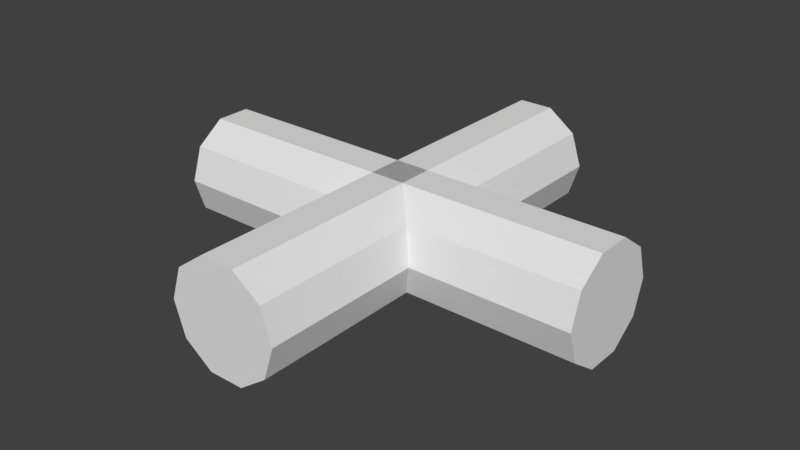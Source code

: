 # Source: Minigame_Cross.blend  (saved by Blender 2.78.0; exported with 4.5.12 LTS)
import bpy
from mathutils import Matrix  # noqa: F401  (used for matrix-valued properties, if any)

bpy.ops.wm.read_factory_settings(use_empty=True)
scene = bpy.context.scene
scene.name = 'Scene'

# ---- collections
col_collection_1 = bpy.data.collections.new('Collection 1'); scene.collection.children.link(col_collection_1)

# ---- world
world_world = bpy.data.worlds.new('World'); scene.world = world_world
world_world.color = (0.05088, 0.05088, 0.05088)
world_world.use_sun_shadow = False
world_world.sun_shadow_jitter_overblur = 0.0
world_world.cycles.sampling_method = 'MANUAL'

# ---- meshes
me_cylinder_001 = bpy.data.meshes.new('Cylinder.001')
me_cylinder_001.from_pydata([(0.0, 0.26, -1.0), (0.0, 0.26, 1.0), (0.1528, 0.2103, -1.0), (0.1528, 0.2103, 1.0), (0.2473, 0.08034, -1.0), (0.2473, 0.08034, 1.0), (0.2473, -0.08034, -1.0), (0.2473, -0.08034, 1.0), (0.1528, -0.2103, -1.0), (0.1528, -0.2103, 1.0), (-2.273e-08, -0.26, -1.0), (-2.273e-08, -0.26, 1.0), (-0.1528, -0.2103, -1.0), (-0.1528, -0.2103, 1.0), (-0.2473, -0.08034, -1.0), (-0.2473, -0.08034, 1.0), (-0.2473, 0.08034, -1.0), (-0.2473, 0.08034, 1.0), (-0.1528, 0.2103, -1.0), (-0.1528, 0.2103, 1.0), (0.0, -1.0, -0.26), (0.0, 1.0, -0.26), (0.1528, -1.0, -0.2103), (0.1528, 1.0, -0.2103), (0.2473, -1.0, -0.08034), (0.2473, 1.0, -0.08034), (0.2473, -1.0, 0.08034), (0.2473, 1.0, 0.08034), (0.1528, -1.0, 0.2103), (0.1528, 1.0, 0.2103), (-2.273e-08, -1.0, 0.26), (-2.273e-08, 1.0, 0.26), (-0.1528, -1.0, 0.2103), (-0.1528, 1.0, 0.2103), (-0.2473, -1.0, 0.08034), (-0.2473, 1.0, 0.08034), (-0.2473, -1.0, -0.08034), (-0.2473, 1.0, -0.08034), (-0.1528, -1.0, -0.2103), (-0.1528, 1.0, -0.2103)], [], [(0, 1, 3, 2), (2, 3, 5, 4), (4, 5, 7, 6), (6, 7, 9, 8), (8, 9, 11, 10), (10, 11, 13, 12), (12, 13, 15, 14), (14, 15, 17, 16), (3, 1, 19, 17, 15, 13, 11, 9, 7, 5), (16, 17, 19, 18), (18, 19, 1, 0), (0, 2, 4, 6, 8, 10, 12, 14, 16, 18), (20, 21, 23, 22), (22, 23, 25, 24), (24, 25, 27, 26), (26, 27, 29, 28), (28, 29, 31, 30), (30, 31, 33, 32), (32, 33, 35, 34), (34, 35, 37, 36), (23, 21, 39, 37, 35, 33, 31, 29, 27, 25), (36, 37, 39, 38), (38, 39, 21, 20), (20, 22, 24, 26, 28, 30, 32, 34, 36, 38)])
me_cylinder_001.use_remesh_preserve_volume = False
me_cylinder_001.use_remesh_preserve_attributes = False
me_cylinder_001.use_mirror_vertex_groups = False
me_cylinder_001.update()

# ---- objects
ob_cylinder = bpy.data.objects.new('Cylinder', me_cylinder_001)

# ---- transforms, parenting, visibility, modifiers, constraints
ob_cylinder.location = (0.0, 0.0, 0.0)
ob_cylinder.rotation_euler = (-0.0, 1.571, 0.0)
ob_cylinder.lineart.crease_threshold = 0.0

# ---- collection membership
col_collection_1.objects.link(ob_cylinder)

# ---- scene / render settings (as saved in the file)
scene.frame_start = 1; scene.frame_end = 250; scene.frame_set(1)
scene.render.engine = 'BLENDER_EEVEE_NEXT'
scene.render.resolution_percentage = 50
scene.render.dither_intensity = 0.0
scene.cycles.use_denoising = False
scene.cycles.samples = 128
scene.cycles.sampling_pattern = 'TABULATED_SOBOL'
scene.cycles.light_sampling_threshold = 0.0
scene.cycles.use_adaptive_sampling = False
scene.cycles.use_light_tree = False
scene.cycles.blur_glossy = 0.0
scene.cycles.sample_clamp_indirect = 0.0
scene.view_settings.view_transform = 'Standard'
bpy.context.view_layer.update()

# ---- added for rendering (the .blend has no active camera and no usable light): camera, sun
cam_auto = bpy.data.cameras.new('AutoCamera')
cam_auto.lens = 50.0
cam_auto.sensor_width = 36.0
cam_auto.clip_end = 1000.0
ob_auto_camera = bpy.data.objects.new('AutoCamera', cam_auto)
scene.collection.objects.link(ob_auto_camera)
ob_auto_camera.location = (2.65663, -3.18796, 2.12531)
ob_auto_camera.rotation_euler = (1.09748, -7.21219e-08, 0.694738)
scene.camera = ob_auto_camera
light_auto_sun = bpy.data.lights.new('AutoSun', 'SUN')
light_auto_sun.energy = 3.0
light_auto_sun.angle = 0.0523599
ob_auto_sun = bpy.data.objects.new('AutoSun', light_auto_sun)
scene.collection.objects.link(ob_auto_sun)
ob_auto_sun.rotation_euler = (0.872665, 0.174533, 0.523599)
bpy.context.view_layer.update()
